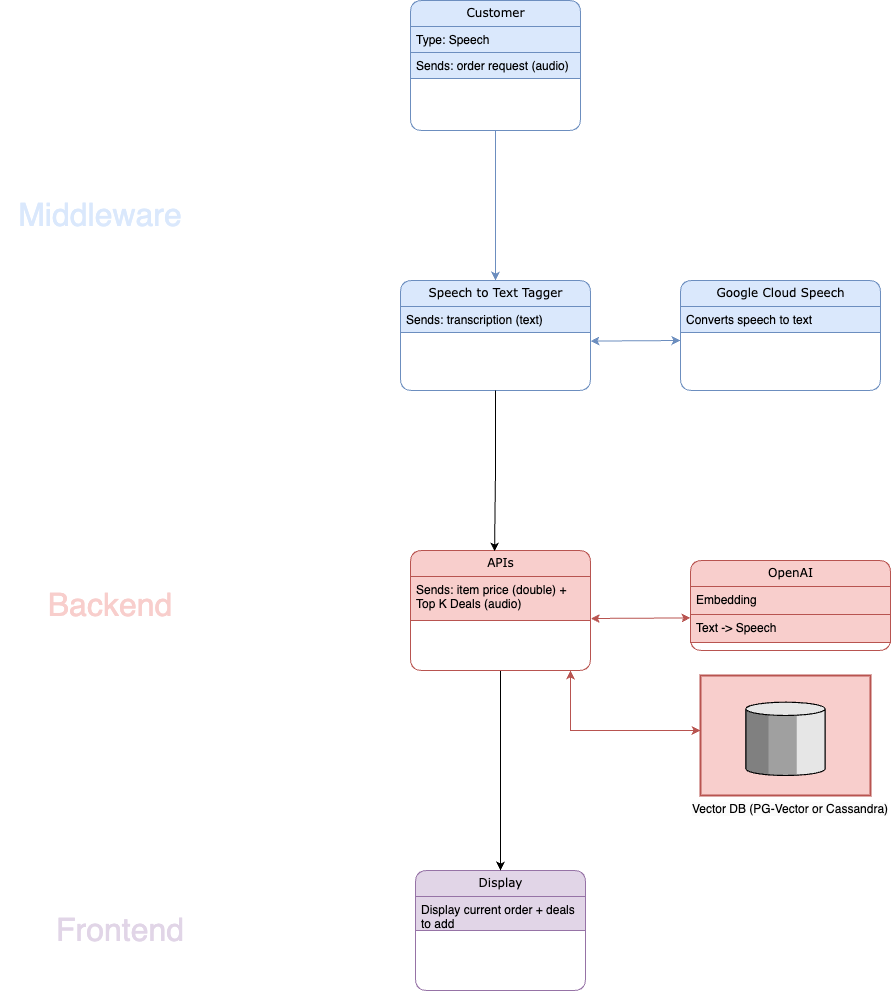

The diagram above was exported from draw.io. Its source (the exported page's mxGraphModel, read from the mxfile embedded in the PNG):
<mxGraphModel dx="1887" dy="1379" grid="1" gridSize="10" guides="1" tooltips="1" connect="1" arrows="1" fold="1" page="1" pageScale="1" pageWidth="1100" pageHeight="850" background="#ffffff" math="0" shadow="0">
  <root>
    <mxCell id="0" />
    <mxCell id="1" parent="0" />
    <mxCell id="pwJAeaW70v2FeabsXyH9-105" style="edgeStyle=orthogonalEdgeStyle;rounded=0;orthogonalLoop=1;jettySize=auto;html=1;entryX=0.5;entryY=0;entryDx=0;entryDy=0;fillColor=#dae8fc;strokeColor=#6c8ebf;" parent="1" source="21ea969265ad0168-6" target="pwJAeaW70v2FeabsXyH9-57" edge="1">
      <mxGeometry relative="1" as="geometry" />
    </mxCell>
    <mxCell id="21ea969265ad0168-6" value="Customer" style="swimlane;html=1;fontStyle=0;childLayout=stackLayout;horizontal=1;startSize=26;fillColor=#dae8fc;horizontalStack=0;resizeParent=1;resizeLast=0;collapsible=1;marginBottom=0;swimlaneFillColor=#ffffff;align=center;rounded=1;shadow=0;comic=0;labelBackgroundColor=none;strokeWidth=1;fontFamily=Verdana;fontSize=12;strokeColor=#6c8ebf;" parent="1" vertex="1">
      <mxGeometry x="390" y="-320" width="170" height="130" as="geometry" />
    </mxCell>
    <mxCell id="21ea969265ad0168-7" value="Type: Speech" style="text;html=1;strokeColor=#6c8ebf;fillColor=#dae8fc;spacingLeft=4;spacingRight=4;whiteSpace=wrap;overflow=hidden;rotatable=0;points=[[0,0.5],[1,0.5]];portConstraint=eastwest;" parent="21ea969265ad0168-6" vertex="1">
      <mxGeometry y="26" width="170" height="26" as="geometry" />
    </mxCell>
    <mxCell id="21ea969265ad0168-8" value="Sends: order request (audio)" style="text;html=1;strokeColor=#6c8ebf;fillColor=#dae8fc;spacingLeft=4;spacingRight=4;whiteSpace=wrap;overflow=hidden;rotatable=0;points=[[0,0.5],[1,0.5]];portConstraint=eastwest;" parent="21ea969265ad0168-6" vertex="1">
      <mxGeometry y="52" width="170" height="26" as="geometry" />
    </mxCell>
    <mxCell id="21ea969265ad0168-10" value="Google Cloud Speech" style="swimlane;html=1;fontStyle=0;childLayout=stackLayout;horizontal=1;startSize=26;fillColor=#dae8fc;horizontalStack=0;resizeParent=1;resizeLast=0;collapsible=1;marginBottom=0;swimlaneFillColor=#ffffff;align=center;rounded=1;shadow=0;comic=0;labelBackgroundColor=none;strokeWidth=1;fontFamily=Verdana;fontSize=12;strokeColor=#6c8ebf;" parent="1" vertex="1">
      <mxGeometry x="660" y="-40" width="200" height="110" as="geometry" />
    </mxCell>
    <mxCell id="21ea969265ad0168-52" value="Converts speech to text" style="text;html=1;strokeColor=#6c8ebf;fillColor=#dae8fc;spacingLeft=4;spacingRight=4;whiteSpace=wrap;overflow=hidden;rotatable=0;points=[[0,0.5],[1,0.5]];portConstraint=eastwest;" parent="21ea969265ad0168-10" vertex="1">
      <mxGeometry y="26" width="200" height="26" as="geometry" />
    </mxCell>
    <mxCell id="21ea969265ad0168-22" value="OpenAI" style="swimlane;html=1;fontStyle=0;childLayout=stackLayout;horizontal=1;startSize=26;fillColor=#f8cecc;horizontalStack=0;resizeParent=1;resizeLast=0;collapsible=1;marginBottom=0;swimlaneFillColor=#ffffff;align=center;rounded=1;shadow=0;comic=0;labelBackgroundColor=none;strokeWidth=1;fontFamily=Verdana;fontSize=12;strokeColor=#b85450;" parent="1" vertex="1">
      <mxGeometry x="670" y="240" width="200" height="90" as="geometry" />
    </mxCell>
    <mxCell id="21ea969265ad0168-24" value="Embedding" style="text;html=1;strokeColor=#b85450;fillColor=#f8cecc;spacingLeft=4;spacingRight=4;whiteSpace=wrap;overflow=hidden;rotatable=0;points=[[0,0.5],[1,0.5]];portConstraint=eastwest;" parent="21ea969265ad0168-22" vertex="1">
      <mxGeometry y="26" width="200" height="28" as="geometry" />
    </mxCell>
    <mxCell id="pwJAeaW70v2FeabsXyH9-72" value="Text -&amp;gt; Speech" style="text;html=1;strokeColor=#b85450;fillColor=#f8cecc;spacingLeft=4;spacingRight=4;whiteSpace=wrap;overflow=hidden;rotatable=0;points=[[0,0.5],[1,0.5]];portConstraint=eastwest;" parent="21ea969265ad0168-22" vertex="1">
      <mxGeometry y="54" width="200" height="28" as="geometry" />
    </mxCell>
    <mxCell id="OCF2UlYwzifK8dWnwMIW-3" value="" style="strokeWidth=2;dashed=0;align=center;fontSize=12;verticalLabelPosition=bottom;verticalAlign=top;shape=mxgraph.eip.message_store;fillColor=#f8cecc;strokeColor=#b85450;" parent="1" vertex="1">
      <mxGeometry x="680" y="355" width="170" height="120" as="geometry" />
    </mxCell>
    <mxCell id="OCF2UlYwzifK8dWnwMIW-28" value="Display" style="swimlane;html=1;fontStyle=0;childLayout=stackLayout;horizontal=1;startSize=26;fillColor=#e1d5e7;horizontalStack=0;resizeParent=1;resizeLast=0;collapsible=1;marginBottom=0;swimlaneFillColor=#ffffff;align=center;rounded=1;shadow=0;comic=0;labelBackgroundColor=none;strokeWidth=1;fontFamily=Verdana;fontSize=12;strokeColor=#9673a6;" parent="1" vertex="1">
      <mxGeometry x="395" y="550" width="170" height="120" as="geometry" />
    </mxCell>
    <mxCell id="pwJAeaW70v2FeabsXyH9-11" value="Display current order + deals to add" style="text;html=1;strokeColor=#9673a6;fillColor=#e1d5e7;spacingLeft=4;spacingRight=4;whiteSpace=wrap;overflow=hidden;rotatable=0;points=[[0,0.5],[1,0.5]];portConstraint=eastwest;" parent="OCF2UlYwzifK8dWnwMIW-28" vertex="1">
      <mxGeometry y="26" width="170" height="34" as="geometry" />
    </mxCell>
    <mxCell id="OCF2UlYwzifK8dWnwMIW-37" value="&lt;span style=&quot;caret-color: rgb(0, 0, 0); color: rgb(0, 0, 0); font-family: Helvetica; font-size: 12px; font-style: normal; font-variant-caps: normal; font-weight: 400; letter-spacing: normal; text-align: center; text-indent: 0px; text-transform: none; word-spacing: 0px; -webkit-text-stroke-width: 0px; background-color: rgb(251, 251, 251); text-decoration: none; float: none; display: inline !important;&quot;&gt;Vector DB (PG-Vector or Cassandra)&lt;/span&gt;" style="text;whiteSpace=wrap;html=1;" parent="1" vertex="1">
      <mxGeometry x="670" y="475" width="200" height="40" as="geometry" />
    </mxCell>
    <mxCell id="pwJAeaW70v2FeabsXyH9-57" value="Speech to Text Tagger" style="swimlane;html=1;fontStyle=0;childLayout=stackLayout;horizontal=1;startSize=26;fillColor=#dae8fc;horizontalStack=0;resizeParent=1;resizeLast=0;collapsible=1;marginBottom=0;swimlaneFillColor=#ffffff;align=center;rounded=1;shadow=0;comic=0;labelBackgroundColor=none;strokeWidth=1;fontFamily=Verdana;fontSize=12;strokeColor=#6c8ebf;" parent="1" vertex="1">
      <mxGeometry x="380" y="-40" width="190" height="110" as="geometry" />
    </mxCell>
    <mxCell id="pwJAeaW70v2FeabsXyH9-103" value="Sends: transcription (text)" style="text;html=1;strokeColor=#6c8ebf;fillColor=#dae8fc;spacingLeft=4;spacingRight=4;whiteSpace=wrap;overflow=hidden;rotatable=0;points=[[0,0.5],[1,0.5]];portConstraint=eastwest;" parent="pwJAeaW70v2FeabsXyH9-57" vertex="1">
      <mxGeometry y="26" width="190" height="26" as="geometry" />
    </mxCell>
    <mxCell id="pwJAeaW70v2FeabsXyH9-108" style="edgeStyle=orthogonalEdgeStyle;rounded=0;orthogonalLoop=1;jettySize=auto;html=1;" parent="1" source="pwJAeaW70v2FeabsXyH9-70" edge="1">
      <mxGeometry relative="1" as="geometry">
        <mxPoint x="480" y="550" as="targetPoint" />
      </mxGeometry>
    </mxCell>
    <mxCell id="pwJAeaW70v2FeabsXyH9-70" value="APIs" style="swimlane;html=1;fontStyle=0;childLayout=stackLayout;horizontal=1;startSize=26;fillColor=#f8cecc;horizontalStack=0;resizeParent=1;resizeLast=0;collapsible=1;marginBottom=0;swimlaneFillColor=#ffffff;align=center;rounded=1;shadow=0;comic=0;labelBackgroundColor=none;strokeWidth=1;fontFamily=Verdana;fontSize=12;strokeColor=#b85450;" parent="1" vertex="1">
      <mxGeometry x="390" y="230" width="180" height="120" as="geometry" />
    </mxCell>
    <mxCell id="pwJAeaW70v2FeabsXyH9-109" value="Sends: item price (double) + Top K Deals (audio)" style="text;html=1;strokeColor=#b85450;fillColor=#f8cecc;spacingLeft=4;spacingRight=4;whiteSpace=wrap;overflow=hidden;rotatable=0;points=[[0,0.5],[1,0.5]];portConstraint=eastwest;" parent="pwJAeaW70v2FeabsXyH9-70" vertex="1">
      <mxGeometry y="26" width="180" height="44" as="geometry" />
    </mxCell>
    <mxCell id="pwJAeaW70v2FeabsXyH9-93" value="" style="endArrow=classic;startArrow=classic;html=1;rounded=0;entryX=0.005;entryY=1.122;entryDx=0;entryDy=0;entryPerimeter=0;exitX=1.002;exitY=0.615;exitDx=0;exitDy=0;exitPerimeter=0;fillColor=#f8cecc;strokeColor=#b85450;" parent="1" edge="1">
      <mxGeometry width="50" height="50" relative="1" as="geometry">
        <mxPoint x="570.3600000000001" y="297.9899999999998" as="sourcePoint" />
        <mxPoint x="670" y="297.41599999999994" as="targetPoint" />
        <Array as="points" />
      </mxGeometry>
    </mxCell>
    <mxCell id="pwJAeaW70v2FeabsXyH9-94" value="" style="endArrow=classic;startArrow=classic;html=1;rounded=0;fillColor=#f8cecc;strokeColor=#b85450;" parent="1" edge="1">
      <mxGeometry width="50" height="50" relative="1" as="geometry">
        <mxPoint x="550" y="350" as="sourcePoint" />
        <mxPoint x="680" y="410" as="targetPoint" />
        <Array as="points">
          <mxPoint x="550" y="410" />
        </Array>
      </mxGeometry>
    </mxCell>
    <mxCell id="pwJAeaW70v2FeabsXyH9-95" value="" style="endArrow=classic;startArrow=classic;html=1;rounded=0;entryX=0.005;entryY=1.122;entryDx=0;entryDy=0;entryPerimeter=0;exitX=1.002;exitY=0.615;exitDx=0;exitDy=0;exitPerimeter=0;fillColor=#dae8fc;strokeColor=#6c8ebf;" parent="1" edge="1">
      <mxGeometry width="50" height="50" relative="1" as="geometry">
        <mxPoint x="570" y="20.579999999999984" as="sourcePoint" />
        <mxPoint x="660" y="19.995999999999924" as="targetPoint" />
        <Array as="points" />
      </mxGeometry>
    </mxCell>
    <mxCell id="pwJAeaW70v2FeabsXyH9-106" style="edgeStyle=orthogonalEdgeStyle;rounded=0;orthogonalLoop=1;jettySize=auto;html=1;entryX=0.467;entryY=0.008;entryDx=0;entryDy=0;entryPerimeter=0;" parent="1" source="pwJAeaW70v2FeabsXyH9-57" target="pwJAeaW70v2FeabsXyH9-70" edge="1">
      <mxGeometry relative="1" as="geometry" />
    </mxCell>
    <mxCell id="pwJAeaW70v2FeabsXyH9-111" value="&lt;font color=&quot;#dae8fc&quot; style=&quot;font-size: 32px;&quot;&gt;Middleware&lt;/font&gt;" style="text;html=1;strokeColor=none;fillColor=none;align=center;verticalAlign=middle;whiteSpace=wrap;rounded=0;" parent="1" vertex="1">
      <mxGeometry x="-20" y="-140" width="200" height="70" as="geometry" />
    </mxCell>
    <mxCell id="pwJAeaW70v2FeabsXyH9-112" value="&lt;font color=&quot;#f8cecc&quot; style=&quot;font-size: 32px;&quot;&gt;Backend&lt;/font&gt;" style="text;html=1;strokeColor=none;fillColor=none;align=center;verticalAlign=middle;whiteSpace=wrap;rounded=0;" parent="1" vertex="1">
      <mxGeometry x="-10" y="250" width="200" height="70" as="geometry" />
    </mxCell>
    <mxCell id="pwJAeaW70v2FeabsXyH9-113" value="&lt;font color=&quot;#e1d5e7&quot; style=&quot;font-size: 32px;&quot;&gt;Frontend&lt;/font&gt;" style="text;html=1;strokeColor=none;fillColor=none;align=center;verticalAlign=middle;whiteSpace=wrap;rounded=0;" parent="1" vertex="1">
      <mxGeometry y="575" width="200" height="70" as="geometry" />
    </mxCell>
  </root>
</mxGraphModel>